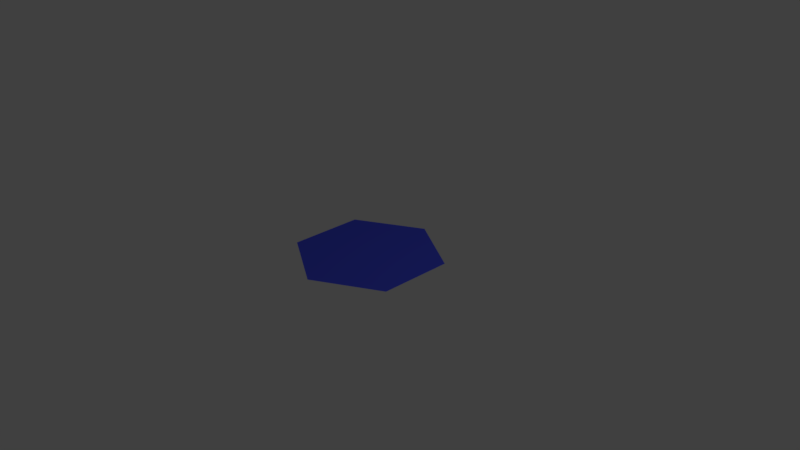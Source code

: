 # Source: hexagon.blend  (saved by Blender 2.78.0; exported with 4.5.12 LTS)
import bpy
from mathutils import Matrix  # noqa: F401  (used for matrix-valued properties, if any)

bpy.ops.wm.read_factory_settings(use_empty=True)
scene = bpy.context.scene
scene.name = 'Scene'

# ---- collections
col_collection_1 = bpy.data.collections.new('Collection 1'); scene.collection.children.link(col_collection_1)

# ---- materials (node trees are filled in below, after node groups)
mat_material = bpy.data.materials.new('Material')
mat_material.alpha_threshold = 0.0
mat_material.use_transparent_shadow = False
mat_material.diffuse_color = (0.06742, 0.08765, 0.8, 1.0)
mat_material.specular_color = (0.1845, 0.1735, 0.09846)
mat_material.roughness = 0.5

# ---- material node trees

# ---- world
world_world = bpy.data.worlds.new('World'); scene.world = world_world
world_world.color = (0.05088, 0.05088, 0.05088)
world_world.use_sun_shadow = False
world_world.sun_shadow_jitter_overblur = 0.0
world_world.cycles.sampling_method = 'MANUAL'

# ---- cameras
cam_camera = bpy.data.cameras.new('Camera')
cam_camera.clip_end = 100.0
cam_camera.lens = 35.0
cam_camera.sensor_width = 32.0
cam_camera.sensor_height = 18.0
cam_camera.ortho_scale = 7.314
cam_camera.dof.focus_distance = 0.0
cam_camera.dof.aperture_fstop = 128.0

# ---- lights
light_lamp = bpy.data.lights.new('Lamp', 'POINT')
light_lamp.transmission_factor = 0.0
light_lamp.cutoff_distance = 30.0
light_lamp.energy = 100.0
light_lamp.shadow_buffer_clip_start = 1.001
light_lamp.shadow_soft_size = 0.1
light_lamp.shadow_maximum_resolution = 0.006
light_lamp.use_absolute_resolution = True

# ---- meshes
me_cylinder = bpy.data.meshes.new('Cylinder')
me_cylinder.from_pydata([(0.0, 1.0, 0.01398), (0.866, 0.5, 0.01398), (0.866, -0.5, 0.01398), (-8.742e-08, -1.0, 0.01398), (-0.866, -0.5, 0.01398), (-0.866, 0.5, 0.01398)], [], [(1, 0, 5, 4, 3, 2)])
_uv = me_cylinder.uv_layers.new(name='UVMap')
_uv.uv.foreach_set('vector', [0.75, 9.304e-05, 0.9999, 0.433, 0.75, 0.866, 0.25, 0.866, 9.304e-05, 0.433, 0.25, 9.31e-05])
me_cylinder.materials.append(mat_material)
me_cylinder.use_remesh_preserve_volume = False
me_cylinder.use_remesh_preserve_attributes = False
me_cylinder.use_mirror_vertex_groups = False
me_cylinder.update()

# ---- objects
ob_cylinder = bpy.data.objects.new('Cylinder', me_cylinder)
ob_lamp = bpy.data.objects.new('Lamp', light_lamp)
ob_camera = bpy.data.objects.new('Camera', cam_camera)

# ---- transforms, parenting, visibility, modifiers, constraints
ob_cylinder.location = (0.0, 0.0, 0.0)
ob_cylinder.lineart.crease_threshold = 0.0
ob_lamp.location = (4.076, 1.005, 5.904)
ob_lamp.rotation_euler = (0.6503, 0.05522, 1.866)
ob_lamp.lock_rotations_4d = False
ob_lamp.empty_display_type = 'ARROWS'
ob_lamp.color = (0.0, 0.0, 0.0, 0.0)
ob_lamp.lineart.crease_threshold = 0.0
ob_camera.location = (7.481, -6.508, 5.344)
ob_camera.rotation_euler = (1.109, 0.0, 0.8149)
ob_camera.lock_rotations_4d = False
ob_camera.empty_display_type = 'ARROWS'
ob_camera.color = (0.0, 0.0, 0.0, 0.0)
ob_camera.display_type = 'WIRE'
ob_camera.lineart.crease_threshold = 0.0

# ---- collection membership
col_collection_1.objects.link(ob_cylinder)
col_collection_1.objects.link(ob_lamp)
col_collection_1.objects.link(ob_camera)

# ---- scene / render settings (as saved in the file)
scene.camera = ob_camera
scene.frame_start = 1; scene.frame_end = 250; scene.frame_set(1)
scene.render.engine = 'BLENDER_EEVEE_NEXT'
scene.render.resolution_percentage = 50
scene.render.dither_intensity = 0.0
scene.cycles.use_denoising = False
scene.cycles.samples = 128
scene.cycles.sampling_pattern = 'TABULATED_SOBOL'
scene.cycles.light_sampling_threshold = 0.0
scene.cycles.use_adaptive_sampling = False
scene.cycles.use_light_tree = False
scene.cycles.blur_glossy = 0.0
scene.cycles.sample_clamp_indirect = 0.0
scene.view_settings.view_transform = 'Standard'
bpy.context.view_layer.update()
